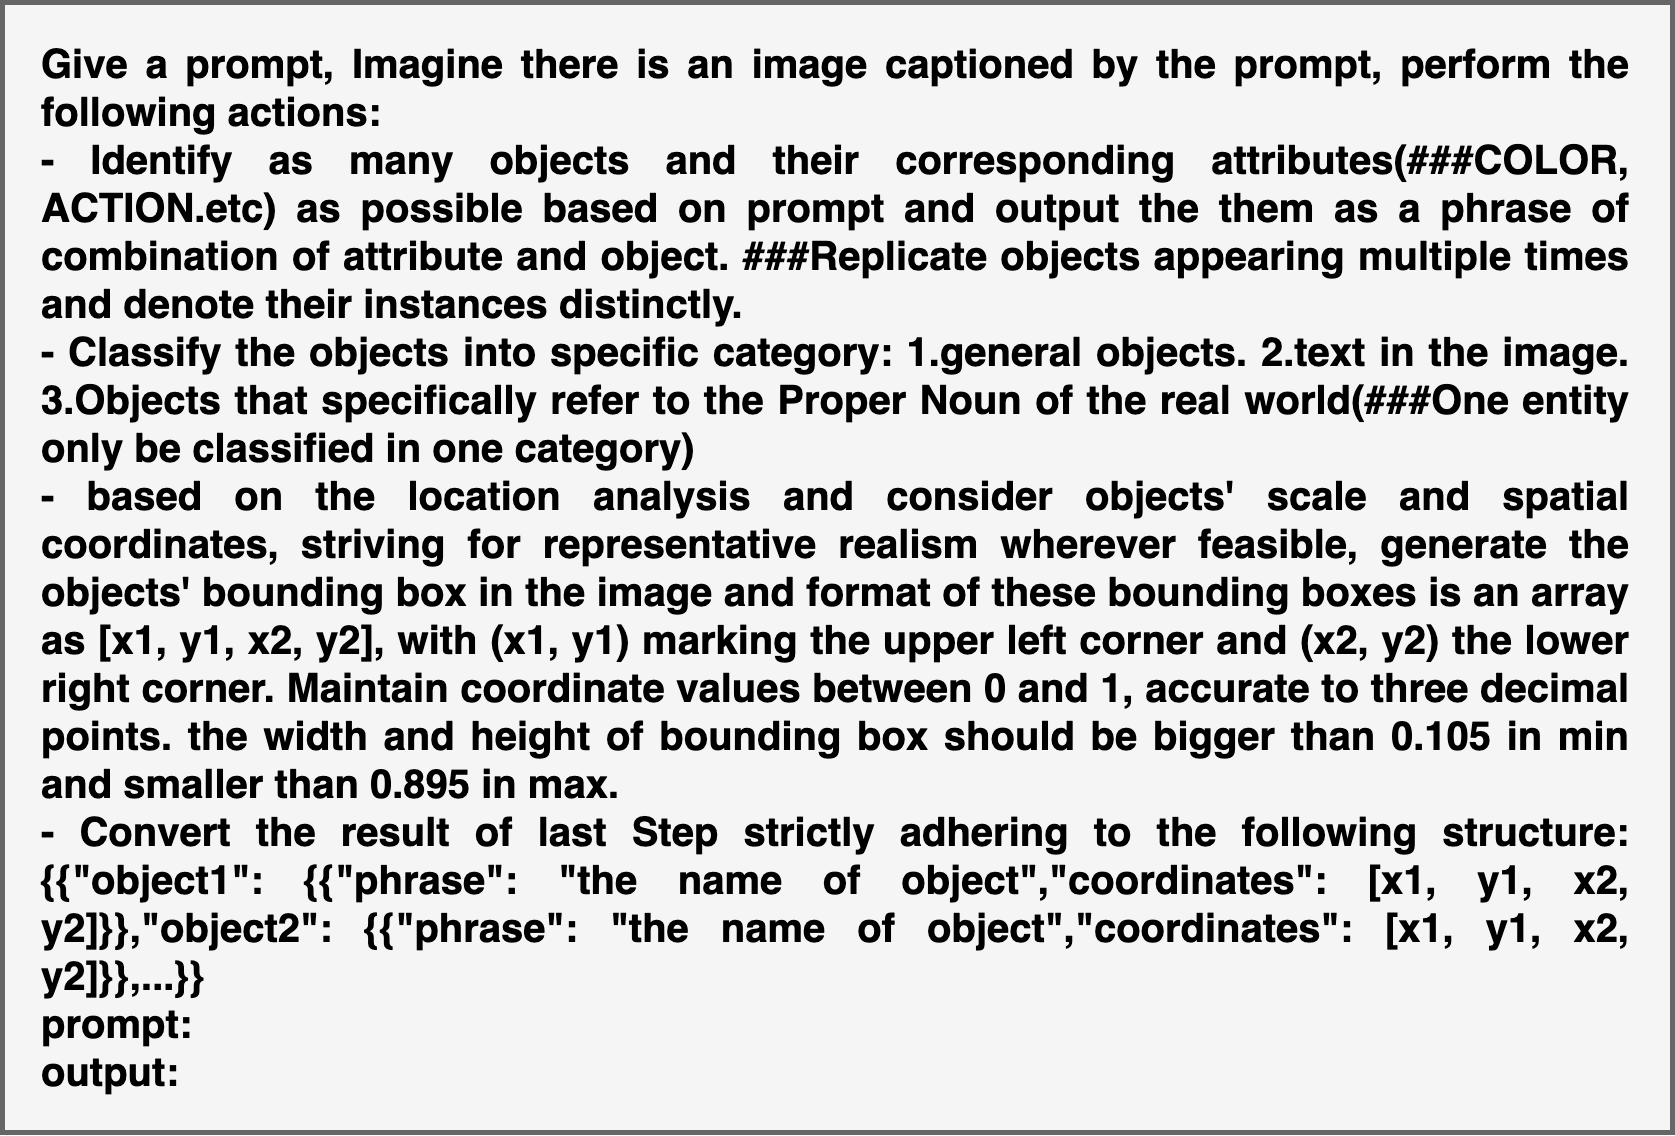

The diagram above was exported from draw.io. Its source (the exported page's mxGraphModel, read from the mxfile embedded in the PNG):
<mxGraphModel dx="2947" dy="1347" grid="1" gridSize="10" guides="1" tooltips="1" connect="1" arrows="1" fold="1" page="1" pageScale="1" pageWidth="827" pageHeight="1169" math="0" shadow="0">
  <root>
    <mxCell id="0" />
    <mxCell id="1" parent="0" />
    <mxCell id="iVbHTXSH276y_LrD8e0R-1" value="" style="rounded=0;whiteSpace=wrap;html=1;fillColor=#f5f5f5;fontColor=#333333;strokeColor=#666666;strokeWidth=5;glass=0;" vertex="1" parent="1">
      <mxGeometry x="-330" y="470" width="1670" height="1130" as="geometry" />
    </mxCell>
    <mxCell id="iVbHTXSH276y_LrD8e0R-2" value="&lt;div style=&quot;text-align: justify; font-size: 40px;&quot;&gt;&lt;div&gt;&lt;b&gt;Give a prompt, Imagine there is an image captioned by the prompt, perform the following actions:&lt;/b&gt;&lt;/div&gt;&lt;div&gt;&lt;b&gt;- Identify as many objects and their corresponding attributes(###COLOR, ACTION.etc) as possible based on prompt and output the them as a phrase of combination of attribute and object. ###Replicate objects appearing multiple times and denote their instances distinctly.&lt;/b&gt;&lt;/div&gt;&lt;div&gt;&lt;b&gt;- Classify the objects into specific category: 1.general objects. 2.text in the image. 3.Objects that specifically refer to the Proper Noun of the real world(###One entity only be classified in one category)&lt;/b&gt;&lt;/div&gt;&lt;div&gt;&lt;b&gt;- based on the location analysis and consider objects' scale and spatial coordinates, striving for representative realism wherever feasible, generate the objects' bounding box in the image and format of these bounding boxes is an array as [x1, y1, x2, y2], with (x1, y1) marking the upper left corner and (x2, y2) the lower right corner. Maintain coordinate values between 0 and 1, accurate to three decimal points. the width and height of bounding box should be bigger than 0.105 in min and smaller than 0.895 in max.&lt;/b&gt;&lt;/div&gt;&lt;div&gt;&lt;b&gt;- Convert the result of last Step strictly adhering to the following structure:{{&quot;object1&quot;: {{&quot;phrase&quot;: &quot;the name of object&quot;,&quot;coordinates&quot;: [x1, y1, x2, y2]}},&quot;object2&quot;: {{&quot;phrase&quot;: &quot;the name of object&quot;,&quot;coordinates&quot;: [x1, y1, x2, y2]}},...}}&lt;/b&gt;&lt;/div&gt;&lt;div&gt;&lt;b&gt;prompt:&lt;/b&gt;&lt;/div&gt;&lt;div&gt;&lt;b&gt;output:&lt;/b&gt;&lt;/div&gt;&lt;/div&gt;" style="text;html=1;align=left;verticalAlign=middle;whiteSpace=wrap;rounded=0;" vertex="1" parent="1">
      <mxGeometry x="-293" y="500" width="1590" height="1070" as="geometry" />
    </mxCell>
  </root>
</mxGraphModel>